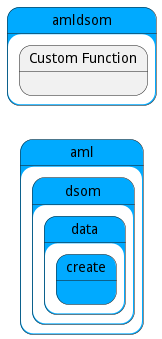

The diagram above was rendered by PlantUML. Its source (embedded in the PNG):
@startuml
left to right direction


state "aml" as aml #00aaff {
state "dsom" as amldsom #00aaff {
}
}


state "amldsom" as pstatename #00aaff {
    state "Custom Function" as dsomfunction {
    }
}

        state "aml" as aml #00aaff {
state "dsom" as amldsom #00aaff {
state "data" as amldsomdata #00aaff {
state "create" as amldsomdatacreate #00aaff {
}
}
}
}






@enduml